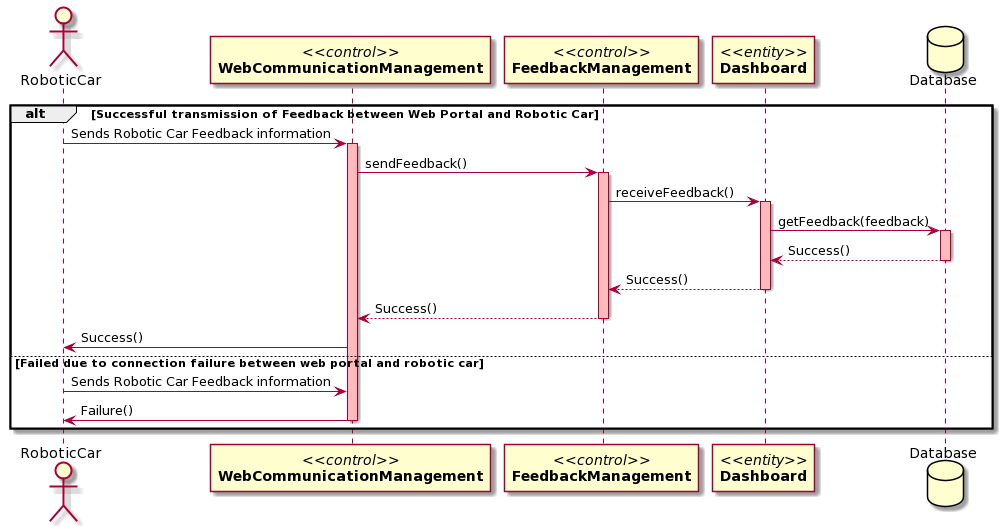

The diagram above was rendered by PlantUML. Its source (embedded in the PNG):
@startuml
actor RoboticCar
participant "//<<control>>//\n**WebCommunicationManagement**" as A
participant "//<<control>>//\n**FeedbackManagement**" as B
participant "//<<entity>>//\n**Dashboard**" as C
database Database

alt Successful transmission of Feedback between Web Portal and Robotic Car

RoboticCar-> A:Sends Robotic Car Feedback information
activate A #FFBBBB

A -> B: sendFeedback()
activate B #FFBBBB

B -> C: receiveFeedback()
activate C #FFBBBB

C -> Database: getFeedback(feedback)
activate Database #FFBBBB

Database--> C: Success()
deactivate Database
 
C --> B: Success()
deactivate C
B --> A: Success()
deactivate B

A -> RoboticCar: Success()

else Failed due to connection failure between web portal and robotic car

RoboticCar-> A:Sends Robotic Car Feedback information
A -> RoboticCar: Failure()
deactivate A


end
@enduml